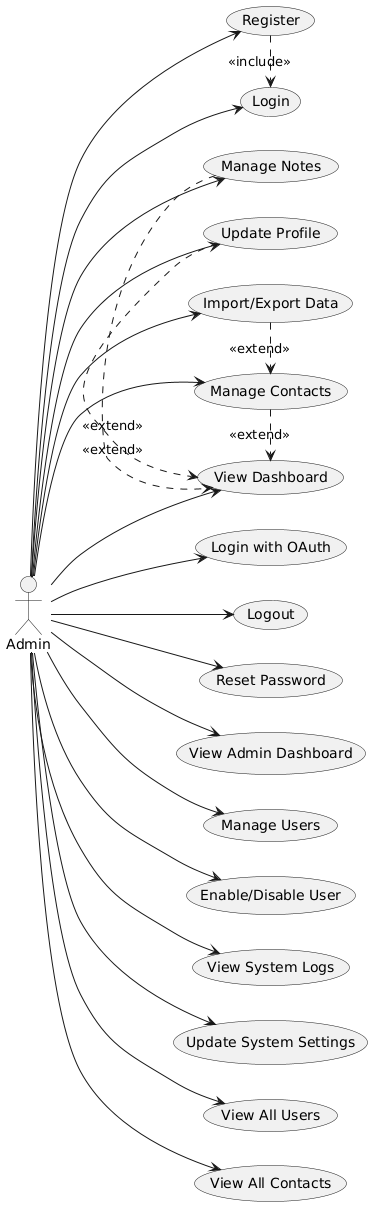

The diagram above was rendered by PlantUML. Its source (embedded in the PNG):
@startuml
left to right direction

actor Admin

' All user features
Admin --> (Register)
Admin --> (Login)
Admin --> (Login with OAuth)
Admin --> (View Dashboard)
Admin --> (Manage Contacts)
Admin --> (Manage Notes)
Admin --> (Update Profile)
Admin --> (Import/Export Data)
Admin --> (Logout)
Admin --> (Reset Password)

' Admin extra features
Admin --> (View Admin Dashboard)
Admin --> (Manage Users)
Admin --> (Enable/Disable User)
Admin --> (View System Logs)
Admin --> (Update System Settings)
Admin --> (View All Users)
Admin --> (View All Contacts)

(Register) .> (Login) : <<include>>
(Manage Contacts) .> (View Dashboard) : <<extend>>
(Manage Notes) .> (View Dashboard) : <<extend>>
(Update Profile) .> (View Dashboard) : <<extend>>
(Import/Export Data) .> (Manage Contacts) : <<extend>>
@enduml